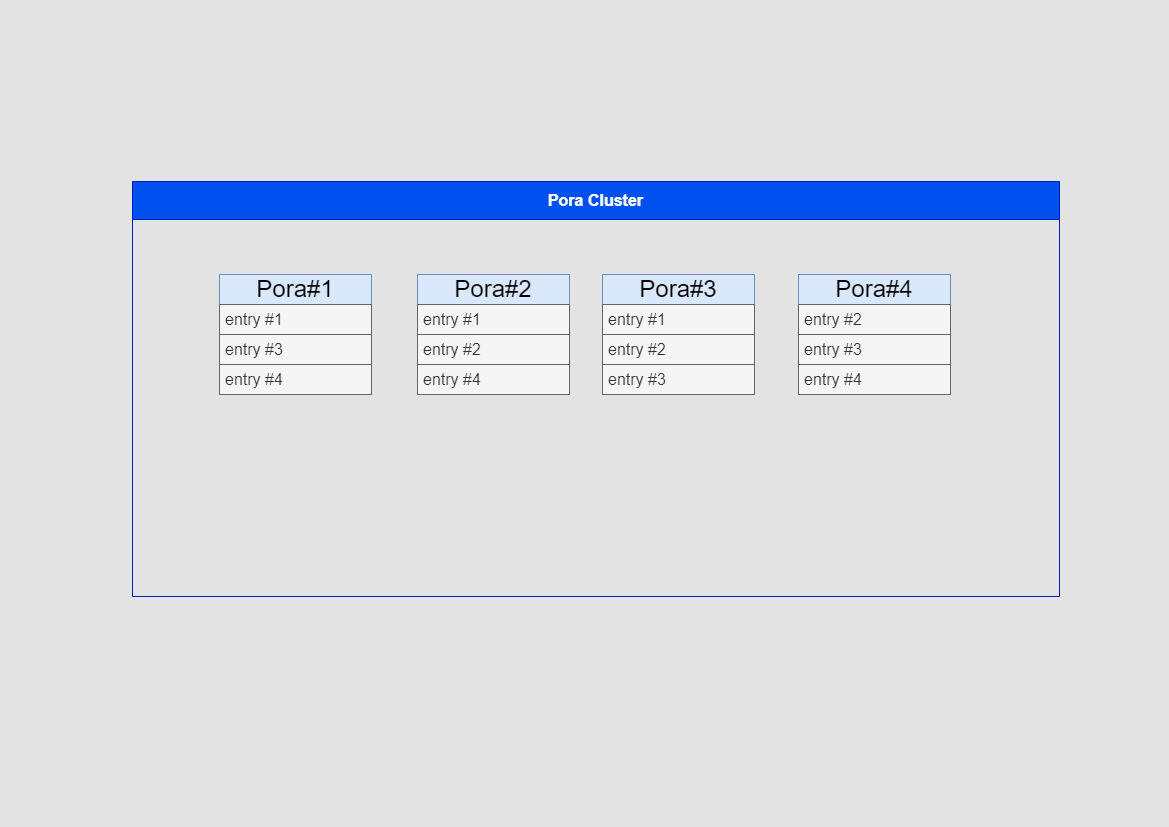

The diagram above was exported from draw.io. Its source (the exported page's mxGraphModel, read from the mxfile embedded in the PNG):
<mxGraphModel dx="1418" dy="868" grid="0" gridSize="10" guides="1" tooltips="1" connect="1" arrows="1" fold="1" page="1" pageScale="1" pageWidth="1169" pageHeight="827" background="#E3E3E3" math="0" shadow="0">
  <root>
    <mxCell id="0" />
    <mxCell id="1" parent="0" />
    <mxCell id="dlht_RxV3E-BNidVgkny-1" value="Pora Cluster" style="swimlane;whiteSpace=wrap;html=1;fillColor=#0050ef;fontColor=#ffffff;strokeColor=#001DBC;startSize=38;fontSize=16;" parent="1" vertex="1">
      <mxGeometry x="132" y="181" width="927" height="415" as="geometry" />
    </mxCell>
    <mxCell id="dlht_RxV3E-BNidVgkny-2" value="&lt;font style=&quot;font-size: 24px;&quot;&gt;Pora#1&lt;/font&gt;" style="swimlane;fontStyle=0;childLayout=stackLayout;horizontal=1;startSize=30;horizontalStack=0;resizeParent=1;resizeParentMax=0;resizeLast=0;collapsible=1;marginBottom=0;whiteSpace=wrap;html=1;fillColor=#dae8fc;strokeColor=#6c8ebf;fontSize=16;" parent="dlht_RxV3E-BNidVgkny-1" vertex="1">
      <mxGeometry x="87" y="93" width="152" height="120" as="geometry" />
    </mxCell>
    <mxCell id="dlht_RxV3E-BNidVgkny-3" value="entry #1" style="text;strokeColor=#666666;fillColor=#f5f5f5;align=left;verticalAlign=middle;spacingLeft=4;spacingRight=4;overflow=hidden;points=[[0,0.5],[1,0.5]];portConstraint=eastwest;rotatable=0;whiteSpace=wrap;html=1;fontSize=16;fontColor=#333333;" parent="dlht_RxV3E-BNidVgkny-2" vertex="1">
      <mxGeometry y="30" width="152" height="30" as="geometry" />
    </mxCell>
    <mxCell id="dlht_RxV3E-BNidVgkny-4" value="entry #3" style="text;strokeColor=#666666;fillColor=#f5f5f5;align=left;verticalAlign=middle;spacingLeft=4;spacingRight=4;overflow=hidden;points=[[0,0.5],[1,0.5]];portConstraint=eastwest;rotatable=0;whiteSpace=wrap;html=1;fontSize=16;fontColor=#333333;" parent="dlht_RxV3E-BNidVgkny-2" vertex="1">
      <mxGeometry y="60" width="152" height="30" as="geometry" />
    </mxCell>
    <mxCell id="dlht_RxV3E-BNidVgkny-5" value="entry #4" style="text;strokeColor=#666666;fillColor=#f5f5f5;align=left;verticalAlign=middle;spacingLeft=4;spacingRight=4;overflow=hidden;points=[[0,0.5],[1,0.5]];portConstraint=eastwest;rotatable=0;whiteSpace=wrap;html=1;fontSize=16;fontColor=#333333;" parent="dlht_RxV3E-BNidVgkny-2" vertex="1">
      <mxGeometry y="90" width="152" height="30" as="geometry" />
    </mxCell>
    <mxCell id="dlht_RxV3E-BNidVgkny-6" value="&lt;font style=&quot;font-size: 24px;&quot;&gt;Pora#2&lt;/font&gt;" style="swimlane;fontStyle=0;childLayout=stackLayout;horizontal=1;startSize=30;horizontalStack=0;resizeParent=1;resizeParentMax=0;resizeLast=0;collapsible=1;marginBottom=0;whiteSpace=wrap;html=1;fillColor=#dae8fc;strokeColor=#6c8ebf;fontSize=16;" parent="dlht_RxV3E-BNidVgkny-1" vertex="1">
      <mxGeometry x="285" y="93" width="152" height="120" as="geometry" />
    </mxCell>
    <mxCell id="dlht_RxV3E-BNidVgkny-7" value="entry #1" style="text;strokeColor=#666666;fillColor=#f5f5f5;align=left;verticalAlign=middle;spacingLeft=4;spacingRight=4;overflow=hidden;points=[[0,0.5],[1,0.5]];portConstraint=eastwest;rotatable=0;whiteSpace=wrap;html=1;fontSize=16;fontColor=#333333;" parent="dlht_RxV3E-BNidVgkny-6" vertex="1">
      <mxGeometry y="30" width="152" height="30" as="geometry" />
    </mxCell>
    <mxCell id="dlht_RxV3E-BNidVgkny-8" value="entry #2" style="text;strokeColor=#666666;fillColor=#f5f5f5;align=left;verticalAlign=middle;spacingLeft=4;spacingRight=4;overflow=hidden;points=[[0,0.5],[1,0.5]];portConstraint=eastwest;rotatable=0;whiteSpace=wrap;html=1;fontSize=16;fontColor=#333333;" parent="dlht_RxV3E-BNidVgkny-6" vertex="1">
      <mxGeometry y="60" width="152" height="30" as="geometry" />
    </mxCell>
    <mxCell id="dlht_RxV3E-BNidVgkny-9" value="entry #4" style="text;strokeColor=#666666;fillColor=#f5f5f5;align=left;verticalAlign=middle;spacingLeft=4;spacingRight=4;overflow=hidden;points=[[0,0.5],[1,0.5]];portConstraint=eastwest;rotatable=0;whiteSpace=wrap;html=1;fontSize=16;fontColor=#333333;" parent="dlht_RxV3E-BNidVgkny-6" vertex="1">
      <mxGeometry y="90" width="152" height="30" as="geometry" />
    </mxCell>
    <mxCell id="dlht_RxV3E-BNidVgkny-10" value="&lt;font style=&quot;font-size: 24px;&quot;&gt;Pora#3&lt;/font&gt;" style="swimlane;fontStyle=0;childLayout=stackLayout;horizontal=1;startSize=30;horizontalStack=0;resizeParent=1;resizeParentMax=0;resizeLast=0;collapsible=1;marginBottom=0;whiteSpace=wrap;html=1;fillColor=#dae8fc;strokeColor=#6c8ebf;fontSize=16;" parent="dlht_RxV3E-BNidVgkny-1" vertex="1">
      <mxGeometry x="470" y="93" width="152" height="120" as="geometry" />
    </mxCell>
    <mxCell id="dlht_RxV3E-BNidVgkny-11" value="entry #1" style="text;strokeColor=#666666;fillColor=#f5f5f5;align=left;verticalAlign=middle;spacingLeft=4;spacingRight=4;overflow=hidden;points=[[0,0.5],[1,0.5]];portConstraint=eastwest;rotatable=0;whiteSpace=wrap;html=1;fontSize=16;fontColor=#333333;" parent="dlht_RxV3E-BNidVgkny-10" vertex="1">
      <mxGeometry y="30" width="152" height="30" as="geometry" />
    </mxCell>
    <mxCell id="dlht_RxV3E-BNidVgkny-12" value="entry #2" style="text;strokeColor=#666666;fillColor=#f5f5f5;align=left;verticalAlign=middle;spacingLeft=4;spacingRight=4;overflow=hidden;points=[[0,0.5],[1,0.5]];portConstraint=eastwest;rotatable=0;whiteSpace=wrap;html=1;fontSize=16;fontColor=#333333;" parent="dlht_RxV3E-BNidVgkny-10" vertex="1">
      <mxGeometry y="60" width="152" height="30" as="geometry" />
    </mxCell>
    <mxCell id="dlht_RxV3E-BNidVgkny-13" value="entry #3" style="text;strokeColor=#666666;fillColor=#f5f5f5;align=left;verticalAlign=middle;spacingLeft=4;spacingRight=4;overflow=hidden;points=[[0,0.5],[1,0.5]];portConstraint=eastwest;rotatable=0;whiteSpace=wrap;html=1;fontSize=16;fontColor=#333333;" parent="dlht_RxV3E-BNidVgkny-10" vertex="1">
      <mxGeometry y="90" width="152" height="30" as="geometry" />
    </mxCell>
    <mxCell id="dlht_RxV3E-BNidVgkny-14" value="&lt;font style=&quot;font-size: 24px;&quot;&gt;Pora#4&lt;/font&gt;" style="swimlane;fontStyle=0;childLayout=stackLayout;horizontal=1;startSize=30;horizontalStack=0;resizeParent=1;resizeParentMax=0;resizeLast=0;collapsible=1;marginBottom=0;whiteSpace=wrap;html=1;fillColor=#dae8fc;strokeColor=#6c8ebf;fontSize=16;" parent="dlht_RxV3E-BNidVgkny-1" vertex="1">
      <mxGeometry x="666" y="93" width="152" height="120" as="geometry" />
    </mxCell>
    <mxCell id="dlht_RxV3E-BNidVgkny-15" value="entry #2" style="text;strokeColor=#666666;fillColor=#f5f5f5;align=left;verticalAlign=middle;spacingLeft=4;spacingRight=4;overflow=hidden;points=[[0,0.5],[1,0.5]];portConstraint=eastwest;rotatable=0;whiteSpace=wrap;html=1;fontSize=16;fontColor=#333333;" parent="dlht_RxV3E-BNidVgkny-14" vertex="1">
      <mxGeometry y="30" width="152" height="30" as="geometry" />
    </mxCell>
    <mxCell id="dlht_RxV3E-BNidVgkny-16" value="entry #3" style="text;strokeColor=#666666;fillColor=#f5f5f5;align=left;verticalAlign=middle;spacingLeft=4;spacingRight=4;overflow=hidden;points=[[0,0.5],[1,0.5]];portConstraint=eastwest;rotatable=0;whiteSpace=wrap;html=1;fontSize=16;fontColor=#333333;" parent="dlht_RxV3E-BNidVgkny-14" vertex="1">
      <mxGeometry y="60" width="152" height="30" as="geometry" />
    </mxCell>
    <mxCell id="dlht_RxV3E-BNidVgkny-17" value="entry #4" style="text;strokeColor=#666666;fillColor=#f5f5f5;align=left;verticalAlign=middle;spacingLeft=4;spacingRight=4;overflow=hidden;points=[[0,0.5],[1,0.5]];portConstraint=eastwest;rotatable=0;whiteSpace=wrap;html=1;fontSize=16;fontColor=#333333;" parent="dlht_RxV3E-BNidVgkny-14" vertex="1">
      <mxGeometry y="90" width="152" height="30" as="geometry" />
    </mxCell>
  </root>
</mxGraphModel>